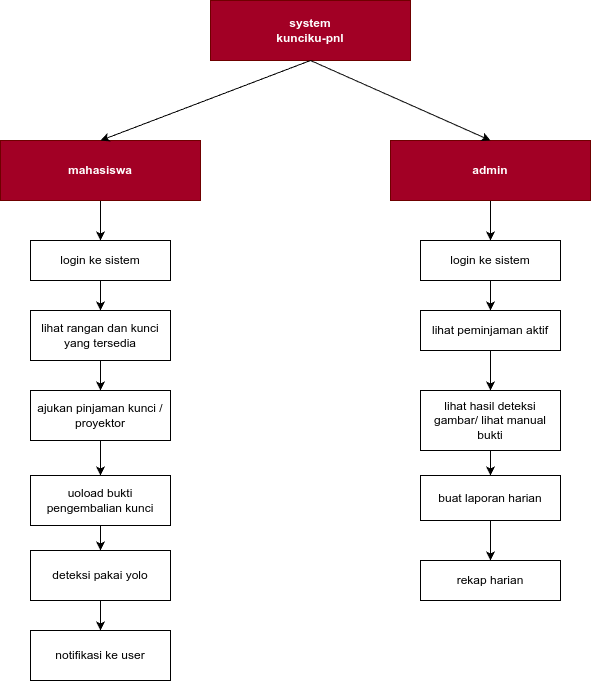

The diagram above was exported from draw.io. Its source (the exported page's mxGraphModel, read from the mxfile embedded in the PNG):
<mxGraphModel dx="1434" dy="871" grid="1" gridSize="10" guides="1" tooltips="1" connect="1" arrows="1" fold="1" page="1" pageScale="1" pageWidth="827" pageHeight="1169" math="0" shadow="0">
  <root>
    <mxCell id="WIyWlLk6GJQsqaUBKTNV-0" />
    <mxCell id="WIyWlLk6GJQsqaUBKTNV-1" parent="WIyWlLk6GJQsqaUBKTNV-0" />
    <mxCell id="Rj709p0e6BR2n7JuVmx1-0" value="system&lt;div&gt;kunciku-pnl&lt;/div&gt;" style="rounded=0;whiteSpace=wrap;html=1;fillColor=#a20025;fontColor=#ffffff;strokeColor=#6F0000;fontStyle=1" vertex="1" parent="WIyWlLk6GJQsqaUBKTNV-1">
      <mxGeometry x="320" y="110" width="200" height="60" as="geometry" />
    </mxCell>
    <mxCell id="Rj709p0e6BR2n7JuVmx1-5" value="" style="edgeStyle=orthogonalEdgeStyle;rounded=0;orthogonalLoop=1;jettySize=auto;html=1;" edge="1" parent="WIyWlLk6GJQsqaUBKTNV-1" source="Rj709p0e6BR2n7JuVmx1-1" target="Rj709p0e6BR2n7JuVmx1-4">
      <mxGeometry relative="1" as="geometry" />
    </mxCell>
    <mxCell id="Rj709p0e6BR2n7JuVmx1-1" value="mahasiswa" style="rounded=0;whiteSpace=wrap;html=1;fillColor=#a20025;fontColor=#ffffff;strokeColor=#6F0000;fontStyle=1" vertex="1" parent="WIyWlLk6GJQsqaUBKTNV-1">
      <mxGeometry x="110" y="250" width="200" height="60" as="geometry" />
    </mxCell>
    <mxCell id="Rj709p0e6BR2n7JuVmx1-19" value="" style="edgeStyle=orthogonalEdgeStyle;rounded=0;orthogonalLoop=1;jettySize=auto;html=1;" edge="1" parent="WIyWlLk6GJQsqaUBKTNV-1" source="Rj709p0e6BR2n7JuVmx1-2" target="Rj709p0e6BR2n7JuVmx1-18">
      <mxGeometry relative="1" as="geometry" />
    </mxCell>
    <mxCell id="Rj709p0e6BR2n7JuVmx1-2" value="admin" style="rounded=0;whiteSpace=wrap;html=1;fillColor=#a20025;fontColor=#ffffff;strokeColor=#6F0000;fontStyle=1" vertex="1" parent="WIyWlLk6GJQsqaUBKTNV-1">
      <mxGeometry x="500" y="250" width="200" height="60" as="geometry" />
    </mxCell>
    <mxCell id="Rj709p0e6BR2n7JuVmx1-7" value="" style="edgeStyle=orthogonalEdgeStyle;rounded=0;orthogonalLoop=1;jettySize=auto;html=1;" edge="1" parent="WIyWlLk6GJQsqaUBKTNV-1" source="Rj709p0e6BR2n7JuVmx1-4" target="Rj709p0e6BR2n7JuVmx1-6">
      <mxGeometry relative="1" as="geometry" />
    </mxCell>
    <mxCell id="Rj709p0e6BR2n7JuVmx1-4" value="login ke sistem" style="rounded=0;whiteSpace=wrap;html=1;" vertex="1" parent="WIyWlLk6GJQsqaUBKTNV-1">
      <mxGeometry x="140" y="350" width="140" height="40" as="geometry" />
    </mxCell>
    <mxCell id="Rj709p0e6BR2n7JuVmx1-9" value="" style="edgeStyle=orthogonalEdgeStyle;rounded=0;orthogonalLoop=1;jettySize=auto;html=1;" edge="1" parent="WIyWlLk6GJQsqaUBKTNV-1" source="Rj709p0e6BR2n7JuVmx1-6" target="Rj709p0e6BR2n7JuVmx1-8">
      <mxGeometry relative="1" as="geometry" />
    </mxCell>
    <mxCell id="Rj709p0e6BR2n7JuVmx1-6" value="lihat rangan dan kunci yang tersedia" style="rounded=0;whiteSpace=wrap;html=1;" vertex="1" parent="WIyWlLk6GJQsqaUBKTNV-1">
      <mxGeometry x="140" y="420" width="140" height="50" as="geometry" />
    </mxCell>
    <mxCell id="Rj709p0e6BR2n7JuVmx1-11" value="" style="edgeStyle=orthogonalEdgeStyle;rounded=0;orthogonalLoop=1;jettySize=auto;html=1;" edge="1" parent="WIyWlLk6GJQsqaUBKTNV-1" source="Rj709p0e6BR2n7JuVmx1-8" target="Rj709p0e6BR2n7JuVmx1-10">
      <mxGeometry relative="1" as="geometry" />
    </mxCell>
    <mxCell id="Rj709p0e6BR2n7JuVmx1-8" value="ajukan pinjaman kunci / proyektor" style="rounded=0;whiteSpace=wrap;html=1;" vertex="1" parent="WIyWlLk6GJQsqaUBKTNV-1">
      <mxGeometry x="140" y="500" width="140" height="50" as="geometry" />
    </mxCell>
    <mxCell id="Rj709p0e6BR2n7JuVmx1-13" value="" style="edgeStyle=orthogonalEdgeStyle;rounded=0;orthogonalLoop=1;jettySize=auto;html=1;" edge="1" parent="WIyWlLk6GJQsqaUBKTNV-1" source="Rj709p0e6BR2n7JuVmx1-10" target="Rj709p0e6BR2n7JuVmx1-12">
      <mxGeometry relative="1" as="geometry" />
    </mxCell>
    <mxCell id="Rj709p0e6BR2n7JuVmx1-10" value="uoload bukti pengembalian kunci" style="rounded=0;whiteSpace=wrap;html=1;" vertex="1" parent="WIyWlLk6GJQsqaUBKTNV-1">
      <mxGeometry x="140" y="585" width="140" height="50" as="geometry" />
    </mxCell>
    <mxCell id="Rj709p0e6BR2n7JuVmx1-17" value="" style="edgeStyle=orthogonalEdgeStyle;rounded=0;orthogonalLoop=1;jettySize=auto;html=1;" edge="1" parent="WIyWlLk6GJQsqaUBKTNV-1" source="Rj709p0e6BR2n7JuVmx1-12" target="Rj709p0e6BR2n7JuVmx1-16">
      <mxGeometry relative="1" as="geometry" />
    </mxCell>
    <mxCell id="Rj709p0e6BR2n7JuVmx1-12" value="deteksi pakai yolo" style="rounded=0;whiteSpace=wrap;html=1;" vertex="1" parent="WIyWlLk6GJQsqaUBKTNV-1">
      <mxGeometry x="140" y="660" width="140" height="50" as="geometry" />
    </mxCell>
    <mxCell id="Rj709p0e6BR2n7JuVmx1-16" value="notifikasi ke user" style="rounded=0;whiteSpace=wrap;html=1;" vertex="1" parent="WIyWlLk6GJQsqaUBKTNV-1">
      <mxGeometry x="140" y="740" width="140" height="50" as="geometry" />
    </mxCell>
    <mxCell id="Rj709p0e6BR2n7JuVmx1-21" value="" style="edgeStyle=orthogonalEdgeStyle;rounded=0;orthogonalLoop=1;jettySize=auto;html=1;" edge="1" parent="WIyWlLk6GJQsqaUBKTNV-1" source="Rj709p0e6BR2n7JuVmx1-18" target="Rj709p0e6BR2n7JuVmx1-20">
      <mxGeometry relative="1" as="geometry" />
    </mxCell>
    <mxCell id="Rj709p0e6BR2n7JuVmx1-18" value="login ke sistem" style="rounded=0;whiteSpace=wrap;html=1;" vertex="1" parent="WIyWlLk6GJQsqaUBKTNV-1">
      <mxGeometry x="530" y="350" width="140" height="40" as="geometry" />
    </mxCell>
    <mxCell id="Rj709p0e6BR2n7JuVmx1-23" value="" style="edgeStyle=orthogonalEdgeStyle;rounded=0;orthogonalLoop=1;jettySize=auto;html=1;" edge="1" parent="WIyWlLk6GJQsqaUBKTNV-1" source="Rj709p0e6BR2n7JuVmx1-20" target="Rj709p0e6BR2n7JuVmx1-22">
      <mxGeometry relative="1" as="geometry" />
    </mxCell>
    <mxCell id="Rj709p0e6BR2n7JuVmx1-20" value="lihat peminjaman aktif" style="rounded=0;whiteSpace=wrap;html=1;" vertex="1" parent="WIyWlLk6GJQsqaUBKTNV-1">
      <mxGeometry x="530" y="420" width="140" height="40" as="geometry" />
    </mxCell>
    <mxCell id="Rj709p0e6BR2n7JuVmx1-25" value="" style="edgeStyle=orthogonalEdgeStyle;rounded=0;orthogonalLoop=1;jettySize=auto;html=1;" edge="1" parent="WIyWlLk6GJQsqaUBKTNV-1" source="Rj709p0e6BR2n7JuVmx1-22" target="Rj709p0e6BR2n7JuVmx1-24">
      <mxGeometry relative="1" as="geometry" />
    </mxCell>
    <mxCell id="Rj709p0e6BR2n7JuVmx1-22" value="lihat hasil deteksi gambar/ lihat manual bukti" style="rounded=0;whiteSpace=wrap;html=1;" vertex="1" parent="WIyWlLk6GJQsqaUBKTNV-1">
      <mxGeometry x="530" y="500" width="140" height="60" as="geometry" />
    </mxCell>
    <mxCell id="Rj709p0e6BR2n7JuVmx1-27" value="" style="edgeStyle=orthogonalEdgeStyle;rounded=0;orthogonalLoop=1;jettySize=auto;html=1;" edge="1" parent="WIyWlLk6GJQsqaUBKTNV-1" source="Rj709p0e6BR2n7JuVmx1-24" target="Rj709p0e6BR2n7JuVmx1-26">
      <mxGeometry relative="1" as="geometry" />
    </mxCell>
    <mxCell id="Rj709p0e6BR2n7JuVmx1-24" value="buat laporan harian" style="rounded=0;whiteSpace=wrap;html=1;" vertex="1" parent="WIyWlLk6GJQsqaUBKTNV-1">
      <mxGeometry x="530" y="585" width="140" height="45" as="geometry" />
    </mxCell>
    <mxCell id="Rj709p0e6BR2n7JuVmx1-26" value="rekap harian" style="rounded=0;whiteSpace=wrap;html=1;" vertex="1" parent="WIyWlLk6GJQsqaUBKTNV-1">
      <mxGeometry x="530" y="670" width="140" height="40" as="geometry" />
    </mxCell>
    <mxCell id="Rj709p0e6BR2n7JuVmx1-29" value="" style="endArrow=classic;html=1;rounded=0;exitX=0.5;exitY=1;exitDx=0;exitDy=0;entryX=0.5;entryY=0;entryDx=0;entryDy=0;" edge="1" parent="WIyWlLk6GJQsqaUBKTNV-1" source="Rj709p0e6BR2n7JuVmx1-0" target="Rj709p0e6BR2n7JuVmx1-1">
      <mxGeometry width="50" height="50" relative="1" as="geometry">
        <mxPoint x="520" y="160" as="sourcePoint" />
        <mxPoint x="570" y="110" as="targetPoint" />
      </mxGeometry>
    </mxCell>
    <mxCell id="Rj709p0e6BR2n7JuVmx1-31" value="" style="endArrow=classic;html=1;rounded=0;exitX=0.5;exitY=1;exitDx=0;exitDy=0;entryX=0.5;entryY=0;entryDx=0;entryDy=0;" edge="1" parent="WIyWlLk6GJQsqaUBKTNV-1" source="Rj709p0e6BR2n7JuVmx1-0" target="Rj709p0e6BR2n7JuVmx1-2">
      <mxGeometry width="50" height="50" relative="1" as="geometry">
        <mxPoint x="520" y="160" as="sourcePoint" />
        <mxPoint x="570" y="110" as="targetPoint" />
      </mxGeometry>
    </mxCell>
  </root>
</mxGraphModel>